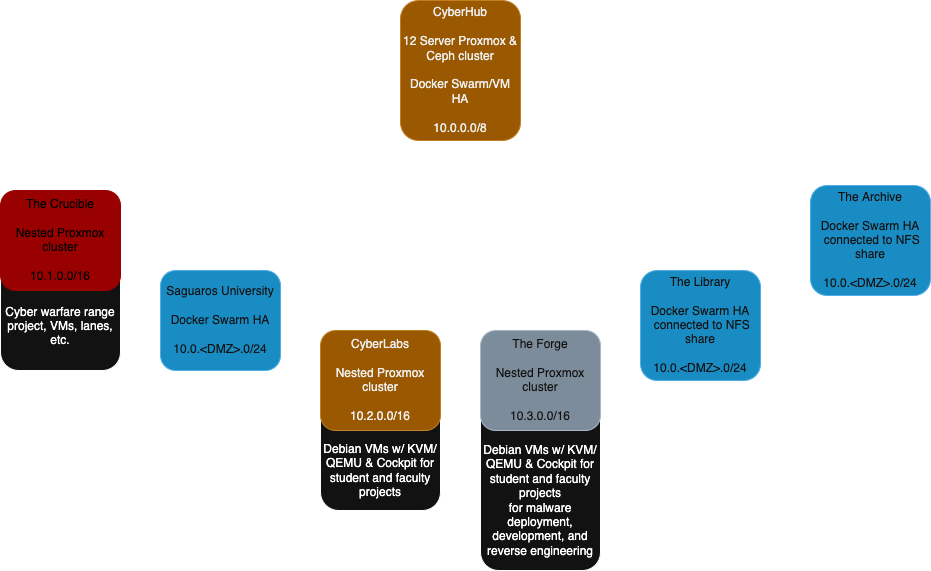

The diagram above was exported from draw.io. Its source (the exported page's mxGraphModel, read from the mxfile embedded in the PNG):
<mxGraphModel dx="1727" dy="1012" grid="1" gridSize="10" guides="1" tooltips="1" connect="1" arrows="1" fold="1" page="1" pageScale="1" pageWidth="850" pageHeight="1100" math="0" shadow="0">
  <root>
    <mxCell id="0" />
    <mxCell id="1" parent="0" />
    <mxCell id="YB7OQ-Qd0ModD7Y4unUk-3" value="&lt;div&gt;&lt;br&gt;&lt;/div&gt;&lt;div&gt;&lt;br&gt;&lt;/div&gt;&lt;div&gt;&lt;br&gt;&lt;/div&gt;&lt;div&gt;&lt;br&gt;&lt;/div&gt;&lt;div&gt;&lt;br&gt;&lt;/div&gt;&lt;div&gt;&lt;br&gt;&lt;/div&gt;&lt;div&gt;&lt;div&gt;&lt;br&gt;&lt;/div&gt;&lt;div&gt;Debian VMs w/ KVM/QEMU &amp;amp; Cockpit for student and faculty projects &lt;br&gt;&lt;/div&gt;for malware deployment, development, and reverse engineering&lt;/div&gt;" style="rounded=1;whiteSpace=wrap;html=1;" parent="1" vertex="1">
      <mxGeometry x="520" y="370" width="120" height="240" as="geometry" />
    </mxCell>
    <mxCell id="YB7OQ-Qd0ModD7Y4unUk-2" value="&lt;div&gt;&lt;br&gt;&lt;/div&gt;&lt;div&gt;&lt;br&gt;&lt;/div&gt;&lt;div&gt;&lt;br&gt;&lt;/div&gt;&lt;div&gt;&lt;br&gt;&lt;/div&gt;&lt;div&gt;&lt;br&gt;&lt;/div&gt;&lt;div&gt;&lt;br&gt;&lt;/div&gt;&lt;div&gt;&lt;br&gt;&lt;/div&gt;&lt;div&gt;Debian VMs w/ KVM/QEMU &amp;amp; Cockpit for student and faculty projects&lt;/div&gt;" style="rounded=1;whiteSpace=wrap;html=1;" parent="1" vertex="1">
      <mxGeometry x="360" y="370" width="120" height="180" as="geometry" />
    </mxCell>
    <mxCell id="YB7OQ-Qd0ModD7Y4unUk-1" value="&lt;div&gt;&lt;br&gt;&lt;/div&gt;&lt;div&gt;&lt;br&gt;&lt;/div&gt;&lt;div&gt;&lt;br&gt;&lt;/div&gt;&lt;div&gt;&lt;br&gt;&lt;/div&gt;&lt;div&gt;&lt;br&gt;&lt;/div&gt;&lt;div&gt;Cyber warfare range project, VMs, lanes, etc.&lt;/div&gt;" style="rounded=1;whiteSpace=wrap;html=1;" parent="1" vertex="1">
      <mxGeometry x="40" y="250" width="120" height="160" as="geometry" />
    </mxCell>
    <mxCell id="1q4zHtf4efZ3gYxEWWLb-16" style="edgeStyle=orthogonalEdgeStyle;rounded=0;orthogonalLoop=1;jettySize=auto;html=1;entryX=0.5;entryY=0;entryDx=0;entryDy=0;" parent="1" source="1q4zHtf4efZ3gYxEWWLb-1" target="1q4zHtf4efZ3gYxEWWLb-7" edge="1">
      <mxGeometry relative="1" as="geometry">
        <Array as="points">
          <mxPoint x="500" y="280" />
          <mxPoint x="420" y="280" />
        </Array>
      </mxGeometry>
    </mxCell>
    <mxCell id="1q4zHtf4efZ3gYxEWWLb-17" style="edgeStyle=orthogonalEdgeStyle;rounded=0;orthogonalLoop=1;jettySize=auto;html=1;entryX=0.5;entryY=0;entryDx=0;entryDy=0;" parent="1" source="1q4zHtf4efZ3gYxEWWLb-1" target="1q4zHtf4efZ3gYxEWWLb-13" edge="1">
      <mxGeometry relative="1" as="geometry">
        <Array as="points">
          <mxPoint x="500" y="280" />
          <mxPoint x="580" y="280" />
        </Array>
      </mxGeometry>
    </mxCell>
    <mxCell id="1q4zHtf4efZ3gYxEWWLb-18" style="edgeStyle=orthogonalEdgeStyle;rounded=0;orthogonalLoop=1;jettySize=auto;html=1;entryX=0.5;entryY=0;entryDx=0;entryDy=0;" parent="1" source="1q4zHtf4efZ3gYxEWWLb-1" target="1q4zHtf4efZ3gYxEWWLb-5" edge="1">
      <mxGeometry relative="1" as="geometry">
        <Array as="points">
          <mxPoint x="500" y="280" />
          <mxPoint x="740" y="280" />
        </Array>
      </mxGeometry>
    </mxCell>
    <mxCell id="1q4zHtf4efZ3gYxEWWLb-19" style="edgeStyle=orthogonalEdgeStyle;rounded=0;orthogonalLoop=1;jettySize=auto;html=1;entryX=0.5;entryY=0;entryDx=0;entryDy=0;" parent="1" source="1q4zHtf4efZ3gYxEWWLb-1" target="1q4zHtf4efZ3gYxEWWLb-4" edge="1">
      <mxGeometry relative="1" as="geometry">
        <Array as="points">
          <mxPoint x="500" y="280" />
          <mxPoint x="260" y="280" />
        </Array>
      </mxGeometry>
    </mxCell>
    <mxCell id="N6GnX_y61RD6BzlwsF4V-1" style="edgeStyle=orthogonalEdgeStyle;rounded=0;orthogonalLoop=1;jettySize=auto;html=1;entryX=0;entryY=0.5;entryDx=0;entryDy=0;" edge="1" parent="1" source="1q4zHtf4efZ3gYxEWWLb-1" target="1q4zHtf4efZ3gYxEWWLb-6">
      <mxGeometry relative="1" as="geometry">
        <Array as="points">
          <mxPoint x="500" y="280" />
        </Array>
      </mxGeometry>
    </mxCell>
    <mxCell id="N6GnX_y61RD6BzlwsF4V-2" style="edgeStyle=orthogonalEdgeStyle;rounded=0;orthogonalLoop=1;jettySize=auto;html=1;entryX=1;entryY=0.5;entryDx=0;entryDy=0;" edge="1" parent="1" source="1q4zHtf4efZ3gYxEWWLb-1" target="1q4zHtf4efZ3gYxEWWLb-2">
      <mxGeometry relative="1" as="geometry">
        <Array as="points">
          <mxPoint x="500" y="280" />
        </Array>
      </mxGeometry>
    </mxCell>
    <mxCell id="1q4zHtf4efZ3gYxEWWLb-1" value="&lt;div&gt;CyberHub&lt;/div&gt;&lt;div&gt;&lt;br&gt;&lt;/div&gt;&lt;div&gt;12 Server Proxmox &amp;amp; Ceph cluster&lt;/div&gt;&lt;div&gt;&lt;br&gt;&lt;/div&gt;&lt;div&gt;Docker Swarm/VM HA&lt;/div&gt;&lt;div&gt;&lt;br&gt;&lt;/div&gt;&lt;div&gt;10.0.0.0/8&lt;/div&gt;" style="rounded=1;whiteSpace=wrap;html=1;fillColor=#f0a30a;strokeColor=#BD7000;fontColor=#000000;" parent="1" vertex="1">
      <mxGeometry x="440" y="40" width="120" height="140" as="geometry" />
    </mxCell>
    <mxCell id="1q4zHtf4efZ3gYxEWWLb-2" value="&lt;div&gt;The Crucible&lt;/div&gt;&lt;div&gt;&lt;br&gt;&lt;/div&gt;&lt;div&gt;Nested Proxmox cluster&lt;/div&gt;&lt;div&gt;&lt;br&gt;&lt;/div&gt;&lt;div&gt;10.1.0.0/16&lt;/div&gt;" style="rounded=1;whiteSpace=wrap;html=1;fillColor=light-dark(#FFFFFF,#990000);strokeColor=light-dark(#000000,#990000);fontColor=light-dark(#000000,#000000);" parent="1" vertex="1">
      <mxGeometry x="40" y="230" width="120" height="100" as="geometry" />
    </mxCell>
    <mxCell id="1q4zHtf4efZ3gYxEWWLb-4" value="&lt;div&gt;Saguaros University&lt;/div&gt;&lt;div&gt;&lt;br&gt;&lt;/div&gt;&lt;div&gt;Docker Swarm HA&lt;/div&gt;&lt;div&gt;&lt;br&gt;&lt;/div&gt;&lt;div&gt;10.0.&amp;lt;DMZ&amp;gt;.0/24&lt;/div&gt;" style="rounded=1;whiteSpace=wrap;html=1;fillColor=#1ba1e2;strokeColor=#006EAF;fontColor=#ffffff;" parent="1" vertex="1">
      <mxGeometry x="200" y="310" width="120" height="100" as="geometry" />
    </mxCell>
    <mxCell id="1q4zHtf4efZ3gYxEWWLb-5" value="&lt;div&gt;The Library&lt;/div&gt;&lt;div&gt;&lt;br&gt;&lt;/div&gt;&lt;div&gt;&lt;div&gt;Docker Swarm HA&lt;/div&gt;&amp;nbsp;connected to NFS share&lt;/div&gt;&lt;div&gt;&lt;br&gt;&lt;/div&gt;&lt;div&gt;&lt;div&gt;10.0.&amp;lt;DMZ&amp;gt;.0/24&lt;/div&gt;&lt;/div&gt;" style="rounded=1;whiteSpace=wrap;html=1;fillColor=#1ba1e2;strokeColor=#006EAF;fontColor=#ffffff;" parent="1" vertex="1">
      <mxGeometry x="680" y="310" width="120" height="110" as="geometry" />
    </mxCell>
    <mxCell id="1q4zHtf4efZ3gYxEWWLb-6" value="&lt;div&gt;The Archive&lt;/div&gt;&lt;div&gt;&lt;br&gt;&lt;/div&gt;&lt;div&gt;&lt;div&gt;Docker Swarm HA&lt;/div&gt;&amp;nbsp;connected to NFS share&lt;/div&gt;&lt;div&gt;&lt;br&gt;&lt;/div&gt;&lt;div&gt;&lt;div&gt;10.0.&amp;lt;DMZ&amp;gt;.0/24&lt;/div&gt;&lt;/div&gt;" style="rounded=1;whiteSpace=wrap;html=1;fillColor=#1ba1e2;strokeColor=#006EAF;fontColor=#ffffff;" parent="1" vertex="1">
      <mxGeometry x="850" y="225" width="120" height="110" as="geometry" />
    </mxCell>
    <mxCell id="1q4zHtf4efZ3gYxEWWLb-7" value="&lt;div&gt;CyberLabs&lt;/div&gt;&lt;div&gt;&lt;br&gt;&lt;/div&gt;&lt;div&gt;Nested Proxmox cluster&lt;/div&gt;&lt;div&gt;&lt;br&gt;&lt;/div&gt;&lt;div&gt;10.2.0.0/16&lt;/div&gt;" style="rounded=1;whiteSpace=wrap;html=1;fillColor=#f0a30a;strokeColor=#BD7000;fontColor=#000000;" parent="1" vertex="1">
      <mxGeometry x="360" y="370" width="120" height="100" as="geometry" />
    </mxCell>
    <mxCell id="1q4zHtf4efZ3gYxEWWLb-13" value="&lt;div&gt;The Forge&lt;/div&gt;&lt;div&gt;&lt;br&gt;&lt;/div&gt;&lt;div&gt;Nested Proxmox cluster&lt;/div&gt;&lt;div&gt;&lt;br&gt;&lt;/div&gt;&lt;div&gt;&lt;div&gt;10.3.0.0/16&lt;/div&gt;&lt;/div&gt;" style="rounded=1;whiteSpace=wrap;html=1;fillColor=#647687;strokeColor=#314354;fontColor=#ffffff;" parent="1" vertex="1">
      <mxGeometry x="520" y="370" width="120" height="100" as="geometry" />
    </mxCell>
  </root>
</mxGraphModel>